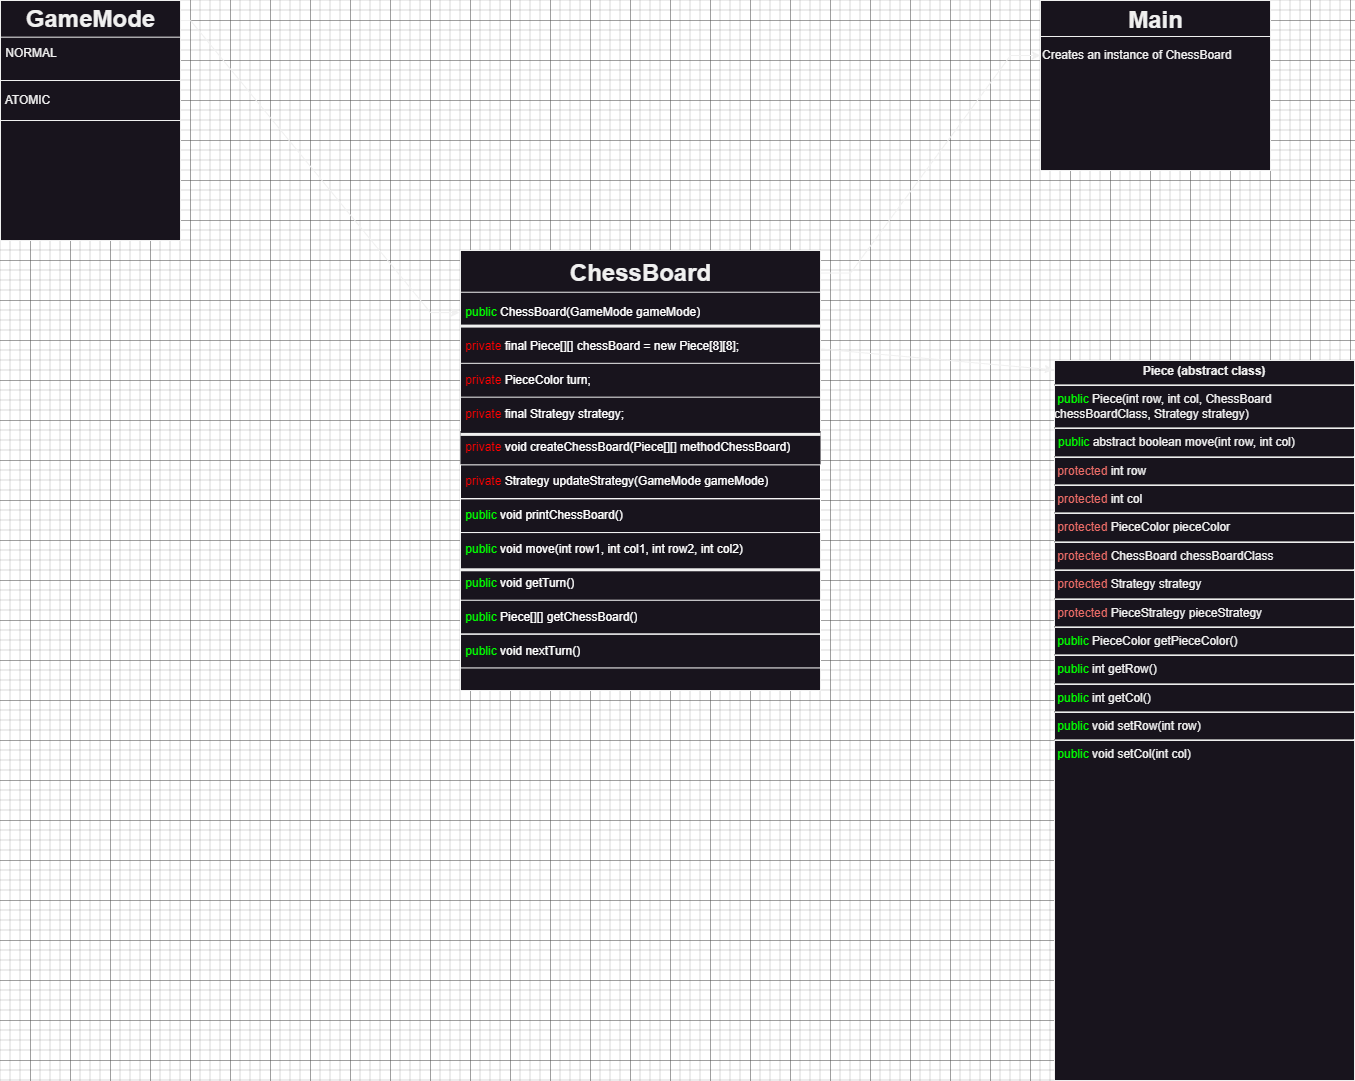

The diagram above was exported from draw.io. Its source (the exported page's mxGraphModel, read from the mxfile embedded in the PNG):
<mxGraphModel dx="2220" dy="2055" grid="1" gridSize="10" guides="1" tooltips="1" connect="1" arrows="1" fold="1" page="1" pageScale="1" pageWidth="827" pageHeight="1169" math="0" shadow="0">
  <root>
    <mxCell id="WIyWlLk6GJQsqaUBKTNV-0" />
    <mxCell id="WIyWlLk6GJQsqaUBKTNV-1" parent="WIyWlLk6GJQsqaUBKTNV-0" />
    <mxCell id="ac1qyCbTUyct5T3TFnsW-7" value="&lt;h3 style=&quot;text-align: center;&quot;&gt;&lt;br&gt;&lt;/h3&gt;&lt;div&gt;&lt;/div&gt;" style="verticalAlign=middle;align=left;overflow=fill;html=1;whiteSpace=wrap;horizontal=1;labelPosition=center;verticalLabelPosition=middle;strokeWidth=1;strokeColor=default;rounded=0;shadow=0;gradientColor=none;fillColor=default;container=1;" parent="WIyWlLk6GJQsqaUBKTNV-1" vertex="1">
      <mxGeometry x="-250" y="-130" width="360" height="440" as="geometry">
        <mxRectangle x="-210" y="-70" width="350" height="340" as="alternateBounds" />
      </mxGeometry>
    </mxCell>
    <UserObject label="&lt;font color=&quot;#ffffff&quot;&gt;&lt;br&gt;&lt;/font&gt;" placeholders="1" name="Variable" id="ac1qyCbTUyct5T3TFnsW-46">
      <mxCell style="text;html=1;align=left;verticalAlign=middle;whiteSpace=wrap;overflow=hidden;" parent="ac1qyCbTUyct5T3TFnsW-7" vertex="1">
        <mxGeometry y="389.23076923076917" width="360" height="22.56410256410256" as="geometry" />
      </mxCell>
    </UserObject>
    <mxCell id="ac1qyCbTUyct5T3TFnsW-47" value="ChessBoard" style="text;strokeColor=none;fillColor=none;html=1;fontSize=24;fontStyle=1;verticalAlign=middle;align=center;" parent="ac1qyCbTUyct5T3TFnsW-7" vertex="1">
      <mxGeometry width="360" height="45.12820512820512" as="geometry" />
    </mxCell>
    <UserObject label="&amp;nbsp;&lt;font color=&quot;#00ff00&quot;&gt;public &lt;/font&gt;ChessBoard(GameMode gameMode)" placeholders="1" name="Variable" id="ac1qyCbTUyct5T3TFnsW-48">
      <mxCell style="text;html=1;strokeColor=none;fillColor=none;align=left;verticalAlign=middle;whiteSpace=wrap;overflow=hidden;fontColor=#ffffff;strokeWidth=1;perimeterSpacing=1;" parent="ac1qyCbTUyct5T3TFnsW-7" vertex="1">
        <mxGeometry y="45.12820512820512" width="360" height="33.84615384615384" as="geometry" />
      </mxCell>
    </UserObject>
    <UserObject label="&amp;nbsp;&lt;font color=&quot;#ff0000&quot;&gt;private &lt;/font&gt;final Piece[][] chessBoard = new Piece[8][8];" placeholders="1" name="Variable" id="ac1qyCbTUyct5T3TFnsW-49">
      <mxCell style="text;html=1;strokeColor=none;fillColor=none;align=left;verticalAlign=middle;whiteSpace=wrap;overflow=hidden;fontColor=#ffffff;strokeWidth=1;" parent="ac1qyCbTUyct5T3TFnsW-7" vertex="1">
        <mxGeometry y="78.97435897435898" width="360" height="33.84615384615384" as="geometry" />
      </mxCell>
    </UserObject>
    <UserObject label="&amp;nbsp;&lt;font color=&quot;#ff0000&quot;&gt;private &lt;/font&gt;PieceColor turn;" placeholders="1" name="Variable" id="ac1qyCbTUyct5T3TFnsW-61">
      <mxCell style="text;html=1;strokeColor=default;fillColor=none;align=left;verticalAlign=middle;whiteSpace=wrap;overflow=hidden;fontColor=#ffffff;strokeWidth=1;" parent="ac1qyCbTUyct5T3TFnsW-7" vertex="1">
        <mxGeometry y="112.82051282051277" width="360" height="33.84615384615384" as="geometry" />
      </mxCell>
    </UserObject>
    <UserObject label="&amp;nbsp;&lt;font color=&quot;#ff0000&quot;&gt;private &lt;/font&gt;void createChessBoard(Piece[][] methodChessBoard)" placeholders="1" name="Variable" id="ac1qyCbTUyct5T3TFnsW-62">
      <mxCell style="text;html=1;strokeColor=none;fillColor=default;align=left;verticalAlign=middle;whiteSpace=wrap;overflow=hidden;fontColor=#ffffff;strokeWidth=1;" parent="ac1qyCbTUyct5T3TFnsW-7" vertex="1">
        <mxGeometry y="180.51282051282047" width="360" height="33.84615384615384" as="geometry" />
      </mxCell>
    </UserObject>
    <UserObject label="&amp;nbsp;&lt;font color=&quot;#ff0000&quot;&gt;private &lt;/font&gt;final Strategy strategy;" placeholders="1" name="Variable" id="ac1qyCbTUyct5T3TFnsW-63">
      <mxCell style="text;html=1;strokeColor=none;fillColor=none;align=left;verticalAlign=middle;whiteSpace=wrap;overflow=hidden;fontColor=#ffffff;strokeWidth=1;" parent="ac1qyCbTUyct5T3TFnsW-7" vertex="1">
        <mxGeometry y="146.6666666666666" width="360" height="33.84615384615384" as="geometry" />
      </mxCell>
    </UserObject>
    <UserObject label="&amp;nbsp;&lt;font color=&quot;#ff0000&quot;&gt;private &lt;/font&gt;Strategy updateStrategy(GameMode gameMode)" placeholders="1" name="Variable" id="ac1qyCbTUyct5T3TFnsW-64">
      <mxCell style="text;html=1;strokeColor=#FFFFFF;fillColor=none;align=left;verticalAlign=middle;whiteSpace=wrap;overflow=hidden;fontColor=#ffffff;strokeWidth=1;" parent="ac1qyCbTUyct5T3TFnsW-7" vertex="1">
        <mxGeometry y="214.3589743589743" width="360" height="33.84615384615384" as="geometry" />
      </mxCell>
    </UserObject>
    <UserObject label="&amp;nbsp;&lt;font color=&quot;#00ff00&quot;&gt;public &lt;/font&gt;void printChessBoard()" placeholders="1" name="Variable" id="ac1qyCbTUyct5T3TFnsW-65">
      <mxCell style="text;html=1;strokeColor=#FFFFFF;fillColor=none;align=left;verticalAlign=middle;whiteSpace=wrap;overflow=hidden;fontColor=#ffffff;strokeWidth=1;" parent="ac1qyCbTUyct5T3TFnsW-7" vertex="1">
        <mxGeometry y="248.20512820512818" width="360" height="33.84615384615384" as="geometry" />
      </mxCell>
    </UserObject>
    <UserObject label="&amp;nbsp;&lt;font color=&quot;#00ff00&quot;&gt;public &lt;/font&gt;void move(int row1, int col1, int row2, int col2)" placeholders="1" name="Variable" id="ac1qyCbTUyct5T3TFnsW-66">
      <mxCell style="text;html=1;strokeColor=none;fillColor=none;align=left;verticalAlign=middle;whiteSpace=wrap;overflow=hidden;fontColor=#ffffff;strokeWidth=1;" parent="ac1qyCbTUyct5T3TFnsW-7" vertex="1">
        <mxGeometry y="282.051282051282" width="360" height="33.84615384615384" as="geometry" />
      </mxCell>
    </UserObject>
    <UserObject label="&amp;nbsp;&lt;font color=&quot;#00ff00&quot;&gt;public &lt;/font&gt;Piece[][] getChessBoard()" placeholders="1" name="Variable" id="ac1qyCbTUyct5T3TFnsW-67">
      <mxCell style="text;html=1;strokeColor=#FFFFFF;fillColor=none;align=left;verticalAlign=middle;whiteSpace=wrap;overflow=hidden;fontColor=#ffffff;strokeWidth=1;" parent="ac1qyCbTUyct5T3TFnsW-7" vertex="1">
        <mxGeometry y="349.74358974358967" width="360" height="33.84615384615384" as="geometry" />
      </mxCell>
    </UserObject>
    <UserObject label="&amp;nbsp;&lt;font color=&quot;#00ff00&quot;&gt;public &lt;/font&gt;void nextTurn()" placeholders="1" name="Variable" id="ac1qyCbTUyct5T3TFnsW-69">
      <mxCell style="text;html=1;strokeColor=#FFFFFF;fillColor=none;align=left;verticalAlign=middle;whiteSpace=wrap;overflow=hidden;fontColor=#ffffff;strokeWidth=1;" parent="ac1qyCbTUyct5T3TFnsW-7" vertex="1">
        <mxGeometry y="383.58974358974353" width="360" height="33.84615384615384" as="geometry" />
      </mxCell>
    </UserObject>
    <mxCell id="ac1qyCbTUyct5T3TFnsW-72" value="" style="line;strokeWidth=3;fillColor=none;align=left;verticalAlign=middle;spacingTop=-1;spacingLeft=3;spacingRight=3;rotatable=0;labelPosition=right;points=[];portConstraint=eastwest;strokeColor=inherit;" parent="ac1qyCbTUyct5T3TFnsW-7" vertex="1">
      <mxGeometry y="72.20230769230767" width="360" height="6.769230769230767" as="geometry" />
    </mxCell>
    <mxCell id="ac1qyCbTUyct5T3TFnsW-73" value="" style="line;strokeWidth=1;fillColor=none;align=left;verticalAlign=middle;spacingTop=-1;spacingLeft=3;spacingRight=3;rotatable=0;labelPosition=right;points=[];portConstraint=eastwest;strokeColor=inherit;" parent="ac1qyCbTUyct5T3TFnsW-7" vertex="1">
      <mxGeometry y="38.35615384615385" width="360" height="6.769230769230767" as="geometry" />
    </mxCell>
    <mxCell id="ac1qyCbTUyct5T3TFnsW-76" value="" style="line;strokeWidth=3;fillColor=none;align=left;verticalAlign=middle;spacingTop=-1;spacingLeft=3;spacingRight=3;rotatable=0;labelPosition=right;points=[];portConstraint=eastwest;strokeColor=inherit;" parent="ac1qyCbTUyct5T3TFnsW-7" vertex="1">
      <mxGeometry y="180.51" width="360" height="6.769230769230767" as="geometry" />
    </mxCell>
    <UserObject label="&amp;nbsp;&lt;font color=&quot;#00ff00&quot;&gt;public &lt;/font&gt;void getTurn()" placeholders="1" name="Variable" id="ac1qyCbTUyct5T3TFnsW-77">
      <mxCell style="text;html=1;strokeColor=none;fillColor=none;align=left;verticalAlign=middle;whiteSpace=wrap;overflow=hidden;fontColor=#ffffff;strokeWidth=1;" parent="ac1qyCbTUyct5T3TFnsW-7" vertex="1">
        <mxGeometry y="315.8974358974359" width="360" height="33.84615384615384" as="geometry" />
      </mxCell>
    </UserObject>
    <mxCell id="ac1qyCbTUyct5T3TFnsW-78" value="" style="line;strokeWidth=3;fillColor=none;align=left;verticalAlign=middle;spacingTop=-1;spacingLeft=3;spacingRight=3;rotatable=0;labelPosition=right;points=[];portConstraint=eastwest;strokeColor=inherit;" parent="ac1qyCbTUyct5T3TFnsW-7" vertex="1">
      <mxGeometry y="315.89461538461535" width="360" height="6.769230769230767" as="geometry" />
    </mxCell>
    <mxCell id="ac1qyCbTUyct5T3TFnsW-71" style="edgeStyle=entityRelationEdgeStyle;rounded=0;orthogonalLoop=1;jettySize=auto;html=1;exitX=0.889;exitY=0.522;exitDx=0;exitDy=0;exitPerimeter=0;" parent="WIyWlLk6GJQsqaUBKTNV-1" source="ac1qyCbTUyct5T3TFnsW-80" target="ac1qyCbTUyct5T3TFnsW-48" edge="1">
      <mxGeometry relative="1" as="geometry">
        <mxPoint x="-520" y="-193.5" as="sourcePoint" />
      </mxGeometry>
    </mxCell>
    <mxCell id="ac1qyCbTUyct5T3TFnsW-24" value="&lt;p style=&quot;margin:0px;margin-top:4px;text-align:center;&quot;&gt;&lt;b&gt;Piece (abstract class)&lt;/b&gt;&lt;/p&gt;&lt;hr&gt;&amp;nbsp;&lt;font color=&quot;#00ff00&quot;&gt;public &lt;/font&gt;Piece(int row, int col, ChessBoard chessBoardClass, Strategy strategy)&lt;br&gt;&lt;hr&gt;&lt;p style=&quot;margin:0px;margin-left:4px;&quot;&gt;&lt;font style=&quot;background-color: initial;&quot; color=&quot;#00ff00&quot;&gt;public &lt;/font&gt;&lt;span style=&quot;background-color: initial;&quot;&gt;abstract boolean move(int row, int col)&lt;/span&gt;&lt;br&gt;&lt;/p&gt;&lt;hr&gt;&lt;font color=&quot;#ea6b66&quot;&gt;&amp;nbsp;protected &lt;/font&gt;int row&lt;br&gt;&lt;hr&gt;&lt;font color=&quot;#ea6b66&quot;&gt;&amp;nbsp;protected &lt;/font&gt;int col&lt;br&gt;&lt;hr&gt;&lt;font color=&quot;#ea6b66&quot;&gt;&amp;nbsp;protected &lt;/font&gt;PieceColor pieceColor&lt;br&gt;&lt;hr&gt;&lt;font color=&quot;#ea6b66&quot;&gt;&amp;nbsp;protected &lt;/font&gt;ChessBoard chessBoardClass&lt;br&gt;&lt;hr&gt;&lt;font color=&quot;#ea6b66&quot;&gt;&amp;nbsp;protected &lt;/font&gt;Strategy strategy&lt;br&gt;&lt;hr&gt;&lt;font color=&quot;#ea6b66&quot;&gt;&amp;nbsp;protected &lt;/font&gt;PieceStrategy pieceStrategy&lt;br&gt;&lt;hr&gt;&amp;nbsp;&lt;font color=&quot;#00ff00&quot;&gt;public &lt;/font&gt;PieceColor getPieceColor()&lt;br&gt;&lt;hr&gt;&amp;nbsp;&lt;font color=&quot;#00ff00&quot;&gt;public &lt;/font&gt;int getRow()&lt;br&gt;&lt;hr&gt;&amp;nbsp;&lt;font color=&quot;#00ff00&quot;&gt;public &lt;/font&gt;int getCol()&lt;br&gt;&lt;hr&gt;&amp;nbsp;&lt;font color=&quot;#00ff00&quot;&gt;public &lt;/font&gt;void setRow(int row)&lt;br&gt;&lt;hr&gt;&amp;nbsp;&lt;font color=&quot;#00ff00&quot;&gt;public &lt;/font&gt;void setCol(int col)" style="verticalAlign=top;align=left;overflow=fill;fontSize=12;fontFamily=Helvetica;html=1;whiteSpace=wrap;" parent="WIyWlLk6GJQsqaUBKTNV-1" vertex="1">
      <mxGeometry x="344" y="-20" width="300" height="720" as="geometry" />
    </mxCell>
    <mxCell id="ac1qyCbTUyct5T3TFnsW-32" value="" style="edgeStyle=none;orthogonalLoop=1;jettySize=auto;html=1;rounded=0;exitX=1.003;exitY=0.224;exitDx=0;exitDy=0;exitPerimeter=0;entryX=-0.004;entryY=0.013;entryDx=0;entryDy=0;entryPerimeter=0;" parent="WIyWlLk6GJQsqaUBKTNV-1" source="ac1qyCbTUyct5T3TFnsW-7" target="ac1qyCbTUyct5T3TFnsW-24" edge="1">
      <mxGeometry width="80" relative="1" as="geometry">
        <mxPoint x="350" y="40.000000000000014" as="sourcePoint" />
        <mxPoint x="430" y="40.000000000000014" as="targetPoint" />
        <Array as="points" />
      </mxGeometry>
    </mxCell>
    <mxCell id="ac1qyCbTUyct5T3TFnsW-79" value="" style="html=1;whiteSpace=wrap;container=1;" parent="WIyWlLk6GJQsqaUBKTNV-1" vertex="1">
      <mxGeometry x="-710" y="-380" width="180" height="240" as="geometry" />
    </mxCell>
    <UserObject label="&amp;nbsp;NORMAL" placeholders="1" name="Variable" id="ac1qyCbTUyct5T3TFnsW-81">
      <mxCell style="text;html=1;strokeColor=none;fillColor=none;align=left;verticalAlign=middle;whiteSpace=wrap;overflow=hidden;" parent="ac1qyCbTUyct5T3TFnsW-79" vertex="1">
        <mxGeometry y="40.23724137931034" width="180" height="24.827586206896548" as="geometry" />
      </mxCell>
    </UserObject>
    <mxCell id="ac1qyCbTUyct5T3TFnsW-82" value="" style="line;strokeWidth=1;fillColor=none;align=left;verticalAlign=middle;spacingTop=-1;spacingLeft=3;spacingRight=3;rotatable=0;labelPosition=right;points=[];portConstraint=eastwest;strokeColor=inherit;" parent="ac1qyCbTUyct5T3TFnsW-79" vertex="1">
      <mxGeometry y="33.103448275862064" width="180" height="7.133793103448274" as="geometry" />
    </mxCell>
    <UserObject label="&amp;nbsp;ATOMIC" placeholders="1" name="Variable" id="ac1qyCbTUyct5T3TFnsW-83">
      <mxCell style="text;html=1;strokeColor=default;fillColor=none;align=left;verticalAlign=middle;whiteSpace=wrap;overflow=hidden;" parent="ac1qyCbTUyct5T3TFnsW-79" vertex="1">
        <mxGeometry y="80" width="180" height="40" as="geometry" />
      </mxCell>
    </UserObject>
    <mxCell id="ac1qyCbTUyct5T3TFnsW-80" value="GameMode" style="text;strokeColor=none;fillColor=none;html=1;fontSize=24;fontStyle=1;verticalAlign=middle;align=center;" parent="ac1qyCbTUyct5T3TFnsW-79" vertex="1">
      <mxGeometry y="5.677714285714287" width="180" height="27.428571428571427" as="geometry" />
    </mxCell>
    <mxCell id="ac1qyCbTUyct5T3TFnsW-85" value="" style="html=1;whiteSpace=wrap;container=1;" parent="WIyWlLk6GJQsqaUBKTNV-1" vertex="1">
      <mxGeometry x="330" y="-380" width="230" height="170" as="geometry" />
    </mxCell>
    <mxCell id="ac1qyCbTUyct5T3TFnsW-89" value="Main" style="text;strokeColor=none;fillColor=none;html=1;fontSize=24;fontStyle=1;verticalAlign=middle;align=center;" parent="ac1qyCbTUyct5T3TFnsW-85" vertex="1">
      <mxGeometry width="230" height="40" as="geometry" />
    </mxCell>
    <mxCell id="ac1qyCbTUyct5T3TFnsW-90" value="" style="line;strokeWidth=1;fillColor=none;align=left;verticalAlign=middle;spacingTop=-1;spacingLeft=3;spacingRight=3;rotatable=0;labelPosition=right;points=[];portConstraint=eastwest;strokeColor=inherit;" parent="ac1qyCbTUyct5T3TFnsW-85" vertex="1">
      <mxGeometry y="32" width="230" height="8" as="geometry" />
    </mxCell>
    <mxCell id="ac1qyCbTUyct5T3TFnsW-91" value="Creates an instance of ChessBoard" style="text;html=1;strokeColor=none;fillColor=none;align=left;verticalAlign=middle;whiteSpace=wrap;rounded=0;" parent="ac1qyCbTUyct5T3TFnsW-85" vertex="1">
      <mxGeometry y="40" width="230" height="30" as="geometry" />
    </mxCell>
    <mxCell id="ac1qyCbTUyct5T3TFnsW-92" style="edgeStyle=entityRelationEdgeStyle;rounded=0;orthogonalLoop=1;jettySize=auto;html=1;" parent="WIyWlLk6GJQsqaUBKTNV-1" source="ac1qyCbTUyct5T3TFnsW-47" target="ac1qyCbTUyct5T3TFnsW-91" edge="1">
      <mxGeometry relative="1" as="geometry" />
    </mxCell>
  </root>
</mxGraphModel>